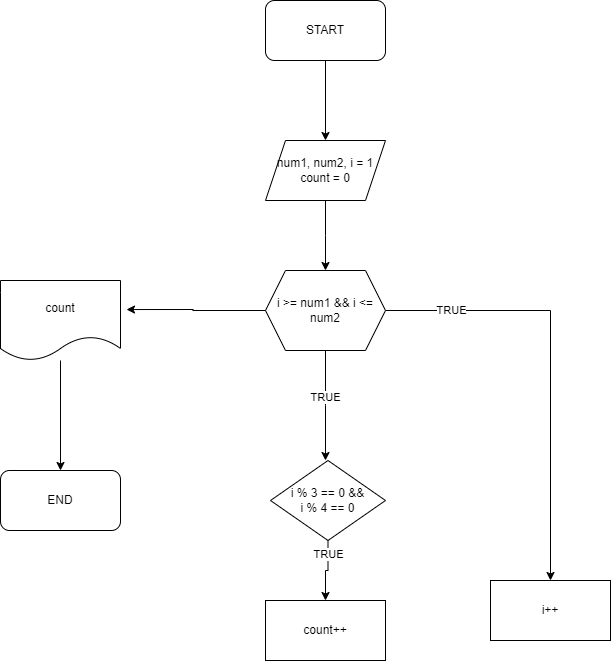

The diagram above was exported from draw.io. Its source (the exported page's mxGraphModel, read from the mxfile embedded in the PNG):
<mxGraphModel dx="1434" dy="780" grid="1" gridSize="10" guides="1" tooltips="1" connect="1" arrows="1" fold="1" page="1" pageScale="1" pageWidth="850" pageHeight="1100" math="0" shadow="0">
  <root>
    <mxCell id="0" />
    <mxCell id="1" parent="0" />
    <mxCell id="QgpOE-nRBw9mG5NHCiLG-110" style="edgeStyle=orthogonalEdgeStyle;rounded=0;orthogonalLoop=1;jettySize=auto;html=1;entryX=0.5;entryY=0;entryDx=0;entryDy=0;" edge="1" parent="1" source="QgpOE-nRBw9mG5NHCiLG-107" target="QgpOE-nRBw9mG5NHCiLG-109">
      <mxGeometry relative="1" as="geometry" />
    </mxCell>
    <mxCell id="QgpOE-nRBw9mG5NHCiLG-107" value="START" style="rounded=1;whiteSpace=wrap;html=1;" vertex="1" parent="1">
      <mxGeometry x="365" y="60" width="120" height="60" as="geometry" />
    </mxCell>
    <mxCell id="QgpOE-nRBw9mG5NHCiLG-111" style="edgeStyle=orthogonalEdgeStyle;rounded=0;orthogonalLoop=1;jettySize=auto;html=1;" edge="1" parent="1" source="QgpOE-nRBw9mG5NHCiLG-109">
      <mxGeometry relative="1" as="geometry">
        <mxPoint x="425" y="330" as="targetPoint" />
      </mxGeometry>
    </mxCell>
    <mxCell id="QgpOE-nRBw9mG5NHCiLG-109" value="num1, num2, i = 1&lt;div&gt;count = 0&lt;/div&gt;" style="shape=parallelogram;perimeter=parallelogramPerimeter;whiteSpace=wrap;html=1;fixedSize=1;" vertex="1" parent="1">
      <mxGeometry x="365" y="200" width="120" height="60" as="geometry" />
    </mxCell>
    <mxCell id="QgpOE-nRBw9mG5NHCiLG-113" style="edgeStyle=orthogonalEdgeStyle;rounded=0;orthogonalLoop=1;jettySize=auto;html=1;" edge="1" parent="1" source="QgpOE-nRBw9mG5NHCiLG-112">
      <mxGeometry relative="1" as="geometry">
        <mxPoint x="425" y="520" as="targetPoint" />
      </mxGeometry>
    </mxCell>
    <mxCell id="QgpOE-nRBw9mG5NHCiLG-115" value="TRUE" style="edgeLabel;html=1;align=center;verticalAlign=middle;resizable=0;points=[];" vertex="1" connectable="0" parent="QgpOE-nRBw9mG5NHCiLG-113">
      <mxGeometry x="-0.1674" y="-1" relative="1" as="geometry">
        <mxPoint as="offset" />
      </mxGeometry>
    </mxCell>
    <mxCell id="QgpOE-nRBw9mG5NHCiLG-120" style="edgeStyle=orthogonalEdgeStyle;rounded=0;orthogonalLoop=1;jettySize=auto;html=1;" edge="1" parent="1" source="QgpOE-nRBw9mG5NHCiLG-112" target="QgpOE-nRBw9mG5NHCiLG-119">
      <mxGeometry relative="1" as="geometry" />
    </mxCell>
    <mxCell id="QgpOE-nRBw9mG5NHCiLG-121" value="TRUE" style="edgeLabel;html=1;align=center;verticalAlign=middle;resizable=0;points=[];" vertex="1" connectable="0" parent="QgpOE-nRBw9mG5NHCiLG-120">
      <mxGeometry x="-0.7011" y="1" relative="1" as="geometry">
        <mxPoint as="offset" />
      </mxGeometry>
    </mxCell>
    <mxCell id="QgpOE-nRBw9mG5NHCiLG-112" value="i &amp;gt;= num1 &amp;amp;&amp;amp; i &amp;lt;= num2" style="shape=hexagon;perimeter=hexagonPerimeter2;whiteSpace=wrap;html=1;fixedSize=1;" vertex="1" parent="1">
      <mxGeometry x="365" y="330" width="120" height="80" as="geometry" />
    </mxCell>
    <mxCell id="QgpOE-nRBw9mG5NHCiLG-117" style="edgeStyle=orthogonalEdgeStyle;rounded=0;orthogonalLoop=1;jettySize=auto;html=1;entryX=0.5;entryY=0;entryDx=0;entryDy=0;" edge="1" parent="1" source="QgpOE-nRBw9mG5NHCiLG-114" target="QgpOE-nRBw9mG5NHCiLG-116">
      <mxGeometry relative="1" as="geometry" />
    </mxCell>
    <mxCell id="QgpOE-nRBw9mG5NHCiLG-118" value="TRUE" style="edgeLabel;html=1;align=center;verticalAlign=middle;resizable=0;points=[];" vertex="1" connectable="0" parent="QgpOE-nRBw9mG5NHCiLG-117">
      <mxGeometry x="-0.584" relative="1" as="geometry">
        <mxPoint as="offset" />
      </mxGeometry>
    </mxCell>
    <mxCell id="QgpOE-nRBw9mG5NHCiLG-114" value="i % 3 == 0 &amp;amp;&amp;amp;&lt;div&gt;i % 4 == 0&lt;/div&gt;" style="rhombus;whiteSpace=wrap;html=1;" vertex="1" parent="1">
      <mxGeometry x="370" y="520" width="115" height="80" as="geometry" />
    </mxCell>
    <mxCell id="QgpOE-nRBw9mG5NHCiLG-116" value="count++" style="rounded=0;whiteSpace=wrap;html=1;" vertex="1" parent="1">
      <mxGeometry x="365" y="660" width="120" height="60" as="geometry" />
    </mxCell>
    <mxCell id="QgpOE-nRBw9mG5NHCiLG-119" value="i++" style="rounded=0;whiteSpace=wrap;html=1;" vertex="1" parent="1">
      <mxGeometry x="590" y="640" width="120" height="60" as="geometry" />
    </mxCell>
    <mxCell id="QgpOE-nRBw9mG5NHCiLG-125" style="edgeStyle=orthogonalEdgeStyle;rounded=0;orthogonalLoop=1;jettySize=auto;html=1;" edge="1" parent="1" source="QgpOE-nRBw9mG5NHCiLG-122" target="QgpOE-nRBw9mG5NHCiLG-124">
      <mxGeometry relative="1" as="geometry" />
    </mxCell>
    <mxCell id="QgpOE-nRBw9mG5NHCiLG-122" value="count" style="shape=document;whiteSpace=wrap;html=1;boundedLbl=1;" vertex="1" parent="1">
      <mxGeometry x="100" y="340" width="120" height="80" as="geometry" />
    </mxCell>
    <mxCell id="QgpOE-nRBw9mG5NHCiLG-123" style="edgeStyle=orthogonalEdgeStyle;rounded=0;orthogonalLoop=1;jettySize=auto;html=1;entryX=1.05;entryY=0.363;entryDx=0;entryDy=0;entryPerimeter=0;" edge="1" parent="1" source="QgpOE-nRBw9mG5NHCiLG-112" target="QgpOE-nRBw9mG5NHCiLG-122">
      <mxGeometry relative="1" as="geometry" />
    </mxCell>
    <mxCell id="QgpOE-nRBw9mG5NHCiLG-124" value="END" style="rounded=1;whiteSpace=wrap;html=1;" vertex="1" parent="1">
      <mxGeometry x="100" y="530" width="120" height="60" as="geometry" />
    </mxCell>
  </root>
</mxGraphModel>